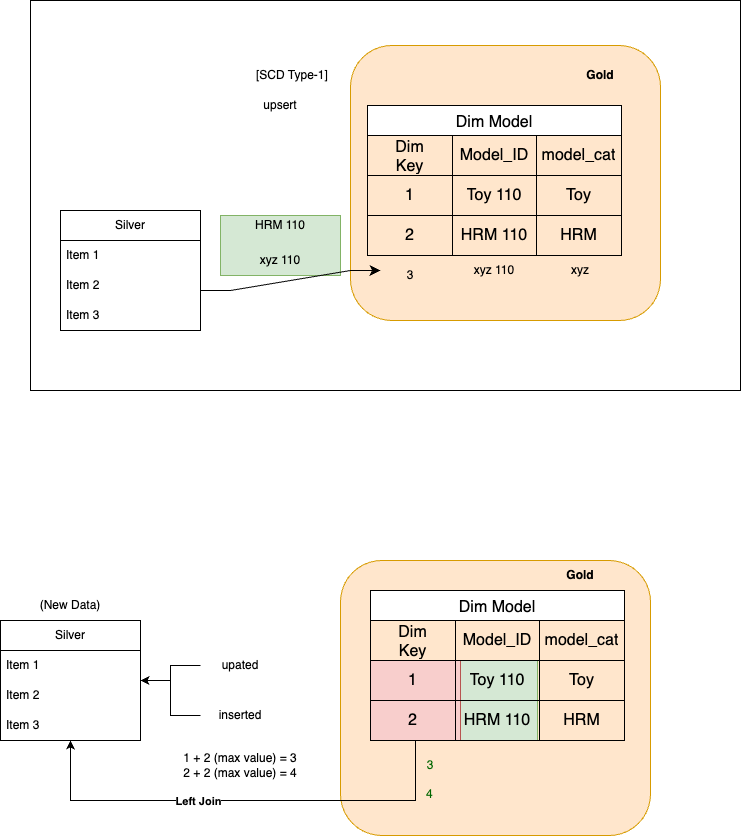

The diagram above was exported from draw.io. Its source (the exported page's mxGraphModel, read from the mxfile embedded in the PNG):
<mxGraphModel dx="1787" dy="1045" grid="1" gridSize="10" guides="1" tooltips="1" connect="1" arrows="1" fold="1" page="1" pageScale="1" pageWidth="827" pageHeight="1169" math="0" shadow="0">
  <root>
    <mxCell id="0" />
    <mxCell id="1" parent="0" />
    <mxCell id="TFPdWE3aMa-EeKlj4SOZ-31" value="" style="rounded=0;whiteSpace=wrap;html=1;" vertex="1" parent="1">
      <mxGeometry x="-50" y="130" width="710" height="390" as="geometry" />
    </mxCell>
    <mxCell id="TFPdWE3aMa-EeKlj4SOZ-50" value="" style="group" vertex="1" connectable="0" parent="1">
      <mxGeometry x="270" y="175" width="310" height="275" as="geometry" />
    </mxCell>
    <mxCell id="TFPdWE3aMa-EeKlj4SOZ-32" value="" style="rounded=1;whiteSpace=wrap;html=1;fillColor=#ffe6cc;strokeColor=#d79b00;" vertex="1" parent="TFPdWE3aMa-EeKlj4SOZ-50">
      <mxGeometry width="310" height="275" as="geometry" />
    </mxCell>
    <mxCell id="TFPdWE3aMa-EeKlj4SOZ-33" value="&lt;b&gt;Gold&lt;/b&gt;" style="text;html=1;align=center;verticalAlign=middle;whiteSpace=wrap;rounded=0;" vertex="1" parent="TFPdWE3aMa-EeKlj4SOZ-50">
      <mxGeometry x="220" y="15" width="60" height="30" as="geometry" />
    </mxCell>
    <mxCell id="TFPdWE3aMa-EeKlj4SOZ-34" value="" style="rounded=0;whiteSpace=wrap;html=1;fillColor=#d5e8d4;strokeColor=#82b366;" vertex="1" parent="1">
      <mxGeometry x="140" y="345" width="120" height="60" as="geometry" />
    </mxCell>
    <mxCell id="TFPdWE3aMa-EeKlj4SOZ-1" value="Silver" style="swimlane;fontStyle=0;childLayout=stackLayout;horizontal=1;startSize=30;horizontalStack=0;resizeParent=1;resizeParentMax=0;resizeLast=0;collapsible=1;marginBottom=0;whiteSpace=wrap;html=1;" vertex="1" parent="1">
      <mxGeometry x="-20" y="340" width="140" height="120" as="geometry" />
    </mxCell>
    <mxCell id="TFPdWE3aMa-EeKlj4SOZ-2" value="Item 1" style="text;strokeColor=none;fillColor=none;align=left;verticalAlign=middle;spacingLeft=4;spacingRight=4;overflow=hidden;points=[[0,0.5],[1,0.5]];portConstraint=eastwest;rotatable=0;whiteSpace=wrap;html=1;" vertex="1" parent="TFPdWE3aMa-EeKlj4SOZ-1">
      <mxGeometry y="30" width="140" height="30" as="geometry" />
    </mxCell>
    <mxCell id="TFPdWE3aMa-EeKlj4SOZ-3" value="Item 2" style="text;strokeColor=none;fillColor=none;align=left;verticalAlign=middle;spacingLeft=4;spacingRight=4;overflow=hidden;points=[[0,0.5],[1,0.5]];portConstraint=eastwest;rotatable=0;whiteSpace=wrap;html=1;" vertex="1" parent="TFPdWE3aMa-EeKlj4SOZ-1">
      <mxGeometry y="60" width="140" height="30" as="geometry" />
    </mxCell>
    <mxCell id="TFPdWE3aMa-EeKlj4SOZ-4" value="Item 3" style="text;strokeColor=none;fillColor=none;align=left;verticalAlign=middle;spacingLeft=4;spacingRight=4;overflow=hidden;points=[[0,0.5],[1,0.5]];portConstraint=eastwest;rotatable=0;whiteSpace=wrap;html=1;" vertex="1" parent="TFPdWE3aMa-EeKlj4SOZ-1">
      <mxGeometry y="90" width="140" height="30" as="geometry" />
    </mxCell>
    <mxCell id="TFPdWE3aMa-EeKlj4SOZ-9" value="Dim Model" style="shape=table;startSize=30;container=1;collapsible=0;childLayout=tableLayout;strokeColor=default;fontSize=16;" vertex="1" parent="1">
      <mxGeometry x="287" y="235" width="254" height="150" as="geometry" />
    </mxCell>
    <mxCell id="TFPdWE3aMa-EeKlj4SOZ-10" value="" style="shape=tableRow;horizontal=0;startSize=0;swimlaneHead=0;swimlaneBody=0;strokeColor=inherit;top=0;left=0;bottom=0;right=0;collapsible=0;dropTarget=0;fillColor=none;points=[[0,0.5],[1,0.5]];portConstraint=eastwest;fontSize=16;" vertex="1" parent="TFPdWE3aMa-EeKlj4SOZ-9">
      <mxGeometry y="30" width="254" height="40" as="geometry" />
    </mxCell>
    <mxCell id="TFPdWE3aMa-EeKlj4SOZ-11" value="Dim&lt;div&gt;Key&lt;/div&gt;" style="shape=partialRectangle;html=1;whiteSpace=wrap;connectable=0;strokeColor=inherit;overflow=hidden;fillColor=none;top=0;left=0;bottom=0;right=0;pointerEvents=1;fontSize=16;" vertex="1" parent="TFPdWE3aMa-EeKlj4SOZ-10">
      <mxGeometry width="85" height="40" as="geometry">
        <mxRectangle width="85" height="40" as="alternateBounds" />
      </mxGeometry>
    </mxCell>
    <mxCell id="TFPdWE3aMa-EeKlj4SOZ-12" value="Model_ID" style="shape=partialRectangle;html=1;whiteSpace=wrap;connectable=0;strokeColor=inherit;overflow=hidden;fillColor=none;top=0;left=0;bottom=0;right=0;pointerEvents=1;fontSize=16;" vertex="1" parent="TFPdWE3aMa-EeKlj4SOZ-10">
      <mxGeometry x="85" width="84" height="40" as="geometry">
        <mxRectangle width="84" height="40" as="alternateBounds" />
      </mxGeometry>
    </mxCell>
    <mxCell id="TFPdWE3aMa-EeKlj4SOZ-13" value="model_cat" style="shape=partialRectangle;html=1;whiteSpace=wrap;connectable=0;strokeColor=inherit;overflow=hidden;fillColor=none;top=0;left=0;bottom=0;right=0;pointerEvents=1;fontSize=16;" vertex="1" parent="TFPdWE3aMa-EeKlj4SOZ-10">
      <mxGeometry x="169" width="85" height="40" as="geometry">
        <mxRectangle width="85" height="40" as="alternateBounds" />
      </mxGeometry>
    </mxCell>
    <mxCell id="TFPdWE3aMa-EeKlj4SOZ-14" value="" style="shape=tableRow;horizontal=0;startSize=0;swimlaneHead=0;swimlaneBody=0;strokeColor=inherit;top=0;left=0;bottom=0;right=0;collapsible=0;dropTarget=0;fillColor=none;points=[[0,0.5],[1,0.5]];portConstraint=eastwest;fontSize=16;" vertex="1" parent="TFPdWE3aMa-EeKlj4SOZ-9">
      <mxGeometry y="70" width="254" height="40" as="geometry" />
    </mxCell>
    <mxCell id="TFPdWE3aMa-EeKlj4SOZ-15" value="1" style="shape=partialRectangle;html=1;whiteSpace=wrap;connectable=0;strokeColor=inherit;overflow=hidden;fillColor=none;top=0;left=0;bottom=0;right=0;pointerEvents=1;fontSize=16;" vertex="1" parent="TFPdWE3aMa-EeKlj4SOZ-14">
      <mxGeometry width="85" height="40" as="geometry">
        <mxRectangle width="85" height="40" as="alternateBounds" />
      </mxGeometry>
    </mxCell>
    <mxCell id="TFPdWE3aMa-EeKlj4SOZ-16" value="Toy 110" style="shape=partialRectangle;html=1;whiteSpace=wrap;connectable=0;strokeColor=inherit;overflow=hidden;fillColor=none;top=0;left=0;bottom=0;right=0;pointerEvents=1;fontSize=16;" vertex="1" parent="TFPdWE3aMa-EeKlj4SOZ-14">
      <mxGeometry x="85" width="84" height="40" as="geometry">
        <mxRectangle width="84" height="40" as="alternateBounds" />
      </mxGeometry>
    </mxCell>
    <mxCell id="TFPdWE3aMa-EeKlj4SOZ-17" value="Toy" style="shape=partialRectangle;html=1;whiteSpace=wrap;connectable=0;strokeColor=inherit;overflow=hidden;fillColor=none;top=0;left=0;bottom=0;right=0;pointerEvents=1;fontSize=16;" vertex="1" parent="TFPdWE3aMa-EeKlj4SOZ-14">
      <mxGeometry x="169" width="85" height="40" as="geometry">
        <mxRectangle width="85" height="40" as="alternateBounds" />
      </mxGeometry>
    </mxCell>
    <mxCell id="TFPdWE3aMa-EeKlj4SOZ-18" value="" style="shape=tableRow;horizontal=0;startSize=0;swimlaneHead=0;swimlaneBody=0;strokeColor=inherit;top=0;left=0;bottom=0;right=0;collapsible=0;dropTarget=0;fillColor=none;points=[[0,0.5],[1,0.5]];portConstraint=eastwest;fontSize=16;" vertex="1" parent="TFPdWE3aMa-EeKlj4SOZ-9">
      <mxGeometry y="110" width="254" height="40" as="geometry" />
    </mxCell>
    <mxCell id="TFPdWE3aMa-EeKlj4SOZ-19" value="2" style="shape=partialRectangle;html=1;whiteSpace=wrap;connectable=0;strokeColor=inherit;overflow=hidden;fillColor=none;top=0;left=0;bottom=0;right=0;pointerEvents=1;fontSize=16;" vertex="1" parent="TFPdWE3aMa-EeKlj4SOZ-18">
      <mxGeometry width="85" height="40" as="geometry">
        <mxRectangle width="85" height="40" as="alternateBounds" />
      </mxGeometry>
    </mxCell>
    <mxCell id="TFPdWE3aMa-EeKlj4SOZ-20" value="HRM 110" style="shape=partialRectangle;html=1;whiteSpace=wrap;connectable=0;strokeColor=inherit;overflow=hidden;fillColor=none;top=0;left=0;bottom=0;right=0;pointerEvents=1;fontSize=16;" vertex="1" parent="TFPdWE3aMa-EeKlj4SOZ-18">
      <mxGeometry x="85" width="84" height="40" as="geometry">
        <mxRectangle width="84" height="40" as="alternateBounds" />
      </mxGeometry>
    </mxCell>
    <mxCell id="TFPdWE3aMa-EeKlj4SOZ-21" value="HRM" style="shape=partialRectangle;html=1;whiteSpace=wrap;connectable=0;strokeColor=inherit;overflow=hidden;fillColor=none;top=0;left=0;bottom=0;right=0;pointerEvents=1;fontSize=16;" vertex="1" parent="TFPdWE3aMa-EeKlj4SOZ-18">
      <mxGeometry x="169" width="85" height="40" as="geometry">
        <mxRectangle width="85" height="40" as="alternateBounds" />
      </mxGeometry>
    </mxCell>
    <mxCell id="TFPdWE3aMa-EeKlj4SOZ-22" value="" style="edgeStyle=entityRelationEdgeStyle;elbow=horizontal;endArrow=classic;html=1;rounded=0;endSize=8;startSize=8;" edge="1" parent="1">
      <mxGeometry width="50" height="50" relative="1" as="geometry">
        <mxPoint x="120" y="420" as="sourcePoint" />
        <mxPoint x="300" y="400" as="targetPoint" />
        <Array as="points">
          <mxPoint x="210" y="440" />
          <mxPoint x="210" y="440" />
        </Array>
      </mxGeometry>
    </mxCell>
    <mxCell id="TFPdWE3aMa-EeKlj4SOZ-24" value="HRM 110" style="text;html=1;align=center;verticalAlign=middle;whiteSpace=wrap;rounded=0;" vertex="1" parent="1">
      <mxGeometry x="170" y="340" width="60" height="30" as="geometry" />
    </mxCell>
    <mxCell id="TFPdWE3aMa-EeKlj4SOZ-25" value="xyz 110" style="text;html=1;align=center;verticalAlign=middle;whiteSpace=wrap;rounded=0;" vertex="1" parent="1">
      <mxGeometry x="170" y="375" width="60" height="30" as="geometry" />
    </mxCell>
    <mxCell id="TFPdWE3aMa-EeKlj4SOZ-26" value="3" style="text;html=1;align=center;verticalAlign=middle;whiteSpace=wrap;rounded=0;" vertex="1" parent="1">
      <mxGeometry x="300" y="390" width="60" height="30" as="geometry" />
    </mxCell>
    <mxCell id="TFPdWE3aMa-EeKlj4SOZ-27" value="xyz 110" style="text;html=1;align=center;verticalAlign=middle;whiteSpace=wrap;rounded=0;" vertex="1" parent="1">
      <mxGeometry x="384" y="385" width="60" height="30" as="geometry" />
    </mxCell>
    <mxCell id="TFPdWE3aMa-EeKlj4SOZ-28" value="xyz" style="text;html=1;align=center;verticalAlign=middle;whiteSpace=wrap;rounded=0;" vertex="1" parent="1">
      <mxGeometry x="470" y="385" width="60" height="30" as="geometry" />
    </mxCell>
    <mxCell id="TFPdWE3aMa-EeKlj4SOZ-29" value="[SCD Type-1]" style="text;strokeColor=none;fillColor=none;align=left;verticalAlign=middle;spacingLeft=4;spacingRight=4;overflow=hidden;points=[[0,0.5],[1,0.5]];portConstraint=eastwest;rotatable=0;whiteSpace=wrap;html=1;" vertex="1" parent="1">
      <mxGeometry x="170" y="190" width="120" height="30" as="geometry" />
    </mxCell>
    <mxCell id="TFPdWE3aMa-EeKlj4SOZ-30" value="upsert" style="text;html=1;align=center;verticalAlign=middle;whiteSpace=wrap;rounded=0;" vertex="1" parent="1">
      <mxGeometry x="170" y="220" width="60" height="30" as="geometry" />
    </mxCell>
    <mxCell id="TFPdWE3aMa-EeKlj4SOZ-52" value="" style="group" vertex="1" connectable="0" parent="1">
      <mxGeometry x="260" y="690" width="310" height="275" as="geometry" />
    </mxCell>
    <mxCell id="TFPdWE3aMa-EeKlj4SOZ-36" value="" style="rounded=1;whiteSpace=wrap;html=1;fillColor=#ffe6cc;strokeColor=#d79b00;" vertex="1" parent="TFPdWE3aMa-EeKlj4SOZ-52">
      <mxGeometry width="310" height="275" as="geometry" />
    </mxCell>
    <mxCell id="TFPdWE3aMa-EeKlj4SOZ-60" value="" style="rounded=0;whiteSpace=wrap;html=1;fillColor=#d5e8d4;strokeColor=#82b366;" vertex="1" parent="TFPdWE3aMa-EeKlj4SOZ-52">
      <mxGeometry x="117" y="100" width="80" height="80" as="geometry" />
    </mxCell>
    <mxCell id="TFPdWE3aMa-EeKlj4SOZ-58" value="" style="verticalLabelPosition=bottom;verticalAlign=top;html=1;shape=mxgraph.basic.rect;fillColor2=none;strokeWidth=1;size=20;indent=5;fillColor=#f8cecc;strokeColor=#b85450;" vertex="1" parent="TFPdWE3aMa-EeKlj4SOZ-52">
      <mxGeometry x="30" y="100" width="90" height="80" as="geometry" />
    </mxCell>
    <mxCell id="TFPdWE3aMa-EeKlj4SOZ-37" value="Dim Model" style="shape=table;startSize=30;container=1;collapsible=0;childLayout=tableLayout;strokeColor=default;fontSize=16;" vertex="1" parent="TFPdWE3aMa-EeKlj4SOZ-52">
      <mxGeometry x="30" y="30" width="254" height="150" as="geometry" />
    </mxCell>
    <mxCell id="TFPdWE3aMa-EeKlj4SOZ-38" value="" style="shape=tableRow;horizontal=0;startSize=0;swimlaneHead=0;swimlaneBody=0;strokeColor=inherit;top=0;left=0;bottom=0;right=0;collapsible=0;dropTarget=0;fillColor=none;points=[[0,0.5],[1,0.5]];portConstraint=eastwest;fontSize=16;" vertex="1" parent="TFPdWE3aMa-EeKlj4SOZ-37">
      <mxGeometry y="30" width="254" height="40" as="geometry" />
    </mxCell>
    <mxCell id="TFPdWE3aMa-EeKlj4SOZ-39" value="Dim&lt;div&gt;Key&lt;/div&gt;" style="shape=partialRectangle;html=1;whiteSpace=wrap;connectable=0;strokeColor=inherit;overflow=hidden;fillColor=none;top=0;left=0;bottom=0;right=0;pointerEvents=1;fontSize=16;" vertex="1" parent="TFPdWE3aMa-EeKlj4SOZ-38">
      <mxGeometry width="85" height="40" as="geometry">
        <mxRectangle width="85" height="40" as="alternateBounds" />
      </mxGeometry>
    </mxCell>
    <mxCell id="TFPdWE3aMa-EeKlj4SOZ-40" value="Model_ID" style="shape=partialRectangle;html=1;whiteSpace=wrap;connectable=0;strokeColor=inherit;overflow=hidden;fillColor=none;top=0;left=0;bottom=0;right=0;pointerEvents=1;fontSize=16;" vertex="1" parent="TFPdWE3aMa-EeKlj4SOZ-38">
      <mxGeometry x="85" width="84" height="40" as="geometry">
        <mxRectangle width="84" height="40" as="alternateBounds" />
      </mxGeometry>
    </mxCell>
    <mxCell id="TFPdWE3aMa-EeKlj4SOZ-41" value="model_cat" style="shape=partialRectangle;html=1;whiteSpace=wrap;connectable=0;strokeColor=inherit;overflow=hidden;fillColor=none;top=0;left=0;bottom=0;right=0;pointerEvents=1;fontSize=16;" vertex="1" parent="TFPdWE3aMa-EeKlj4SOZ-38">
      <mxGeometry x="169" width="85" height="40" as="geometry">
        <mxRectangle width="85" height="40" as="alternateBounds" />
      </mxGeometry>
    </mxCell>
    <mxCell id="TFPdWE3aMa-EeKlj4SOZ-42" value="" style="shape=tableRow;horizontal=0;startSize=0;swimlaneHead=0;swimlaneBody=0;strokeColor=inherit;top=0;left=0;bottom=0;right=0;collapsible=0;dropTarget=0;fillColor=none;points=[[0,0.5],[1,0.5]];portConstraint=eastwest;fontSize=16;" vertex="1" parent="TFPdWE3aMa-EeKlj4SOZ-37">
      <mxGeometry y="70" width="254" height="40" as="geometry" />
    </mxCell>
    <mxCell id="TFPdWE3aMa-EeKlj4SOZ-43" value="1" style="shape=partialRectangle;html=1;whiteSpace=wrap;connectable=0;strokeColor=inherit;overflow=hidden;fillColor=none;top=0;left=0;bottom=0;right=0;pointerEvents=1;fontSize=16;" vertex="1" parent="TFPdWE3aMa-EeKlj4SOZ-42">
      <mxGeometry width="85" height="40" as="geometry">
        <mxRectangle width="85" height="40" as="alternateBounds" />
      </mxGeometry>
    </mxCell>
    <mxCell id="TFPdWE3aMa-EeKlj4SOZ-44" value="Toy 110" style="shape=partialRectangle;html=1;whiteSpace=wrap;connectable=0;strokeColor=inherit;overflow=hidden;fillColor=none;top=0;left=0;bottom=0;right=0;pointerEvents=1;fontSize=16;" vertex="1" parent="TFPdWE3aMa-EeKlj4SOZ-42">
      <mxGeometry x="85" width="84" height="40" as="geometry">
        <mxRectangle width="84" height="40" as="alternateBounds" />
      </mxGeometry>
    </mxCell>
    <mxCell id="TFPdWE3aMa-EeKlj4SOZ-45" value="Toy" style="shape=partialRectangle;html=1;whiteSpace=wrap;connectable=0;strokeColor=inherit;overflow=hidden;fillColor=none;top=0;left=0;bottom=0;right=0;pointerEvents=1;fontSize=16;" vertex="1" parent="TFPdWE3aMa-EeKlj4SOZ-42">
      <mxGeometry x="169" width="85" height="40" as="geometry">
        <mxRectangle width="85" height="40" as="alternateBounds" />
      </mxGeometry>
    </mxCell>
    <mxCell id="TFPdWE3aMa-EeKlj4SOZ-46" value="" style="shape=tableRow;horizontal=0;startSize=0;swimlaneHead=0;swimlaneBody=0;strokeColor=inherit;top=0;left=0;bottom=0;right=0;collapsible=0;dropTarget=0;fillColor=none;points=[[0,0.5],[1,0.5]];portConstraint=eastwest;fontSize=16;" vertex="1" parent="TFPdWE3aMa-EeKlj4SOZ-37">
      <mxGeometry y="110" width="254" height="40" as="geometry" />
    </mxCell>
    <mxCell id="TFPdWE3aMa-EeKlj4SOZ-47" value="2" style="shape=partialRectangle;html=1;whiteSpace=wrap;connectable=0;strokeColor=inherit;overflow=hidden;fillColor=none;top=0;left=0;bottom=0;right=0;pointerEvents=1;fontSize=16;" vertex="1" parent="TFPdWE3aMa-EeKlj4SOZ-46">
      <mxGeometry width="85" height="40" as="geometry">
        <mxRectangle width="85" height="40" as="alternateBounds" />
      </mxGeometry>
    </mxCell>
    <mxCell id="TFPdWE3aMa-EeKlj4SOZ-48" value="HRM 110" style="shape=partialRectangle;html=1;whiteSpace=wrap;connectable=0;strokeColor=inherit;overflow=hidden;fillColor=none;top=0;left=0;bottom=0;right=0;pointerEvents=1;fontSize=16;" vertex="1" parent="TFPdWE3aMa-EeKlj4SOZ-46">
      <mxGeometry x="85" width="84" height="40" as="geometry">
        <mxRectangle width="84" height="40" as="alternateBounds" />
      </mxGeometry>
    </mxCell>
    <mxCell id="TFPdWE3aMa-EeKlj4SOZ-49" value="HRM" style="shape=partialRectangle;html=1;whiteSpace=wrap;connectable=0;strokeColor=inherit;overflow=hidden;fillColor=none;top=0;left=0;bottom=0;right=0;pointerEvents=1;fontSize=16;" vertex="1" parent="TFPdWE3aMa-EeKlj4SOZ-46">
      <mxGeometry x="169" width="85" height="40" as="geometry">
        <mxRectangle width="85" height="40" as="alternateBounds" />
      </mxGeometry>
    </mxCell>
    <mxCell id="TFPdWE3aMa-EeKlj4SOZ-51" value="&lt;b&gt;Gold&lt;/b&gt;" style="text;html=1;align=center;verticalAlign=middle;whiteSpace=wrap;rounded=0;" vertex="1" parent="TFPdWE3aMa-EeKlj4SOZ-52">
      <mxGeometry x="210" width="60" height="30" as="geometry" />
    </mxCell>
    <mxCell id="TFPdWE3aMa-EeKlj4SOZ-69" value="&lt;font style=&quot;color: rgb(0, 102, 0);&quot;&gt;3&lt;/font&gt;" style="text;html=1;align=center;verticalAlign=middle;whiteSpace=wrap;rounded=0;" vertex="1" parent="TFPdWE3aMa-EeKlj4SOZ-52">
      <mxGeometry x="60" y="190" width="60" height="30" as="geometry" />
    </mxCell>
    <mxCell id="TFPdWE3aMa-EeKlj4SOZ-72" value="&lt;div style=&quot;text-align: center;&quot;&gt;&lt;span style=&quot;background-color: transparent;&quot;&gt;&lt;font color=&quot;#006600&quot;&gt;4&lt;/font&gt;&lt;/span&gt;&lt;/div&gt;" style="text;whiteSpace=wrap;html=1;" vertex="1" parent="TFPdWE3aMa-EeKlj4SOZ-52">
      <mxGeometry x="84" y="220" width="36" height="45" as="geometry" />
    </mxCell>
    <mxCell id="TFPdWE3aMa-EeKlj4SOZ-53" value="Silver" style="swimlane;fontStyle=0;childLayout=stackLayout;horizontal=1;startSize=30;horizontalStack=0;resizeParent=1;resizeParentMax=0;resizeLast=0;collapsible=1;marginBottom=0;whiteSpace=wrap;html=1;" vertex="1" parent="1">
      <mxGeometry x="-80" y="750" width="140" height="120" as="geometry" />
    </mxCell>
    <mxCell id="TFPdWE3aMa-EeKlj4SOZ-54" value="Item 1" style="text;strokeColor=none;fillColor=none;align=left;verticalAlign=middle;spacingLeft=4;spacingRight=4;overflow=hidden;points=[[0,0.5],[1,0.5]];portConstraint=eastwest;rotatable=0;whiteSpace=wrap;html=1;" vertex="1" parent="TFPdWE3aMa-EeKlj4SOZ-53">
      <mxGeometry y="30" width="140" height="30" as="geometry" />
    </mxCell>
    <mxCell id="TFPdWE3aMa-EeKlj4SOZ-55" value="Item 2" style="text;strokeColor=none;fillColor=none;align=left;verticalAlign=middle;spacingLeft=4;spacingRight=4;overflow=hidden;points=[[0,0.5],[1,0.5]];portConstraint=eastwest;rotatable=0;whiteSpace=wrap;html=1;" vertex="1" parent="TFPdWE3aMa-EeKlj4SOZ-53">
      <mxGeometry y="60" width="140" height="30" as="geometry" />
    </mxCell>
    <mxCell id="TFPdWE3aMa-EeKlj4SOZ-56" value="Item 3" style="text;strokeColor=none;fillColor=none;align=left;verticalAlign=middle;spacingLeft=4;spacingRight=4;overflow=hidden;points=[[0,0.5],[1,0.5]];portConstraint=eastwest;rotatable=0;whiteSpace=wrap;html=1;" vertex="1" parent="TFPdWE3aMa-EeKlj4SOZ-53">
      <mxGeometry y="90" width="140" height="30" as="geometry" />
    </mxCell>
    <mxCell id="TFPdWE3aMa-EeKlj4SOZ-59" style="edgeStyle=orthogonalEdgeStyle;rounded=0;orthogonalLoop=1;jettySize=auto;html=1;" edge="1" parent="1" source="TFPdWE3aMa-EeKlj4SOZ-58" target="TFPdWE3aMa-EeKlj4SOZ-53">
      <mxGeometry relative="1" as="geometry">
        <Array as="points">
          <mxPoint x="335" y="930" />
          <mxPoint x="-10" y="930" />
        </Array>
      </mxGeometry>
    </mxCell>
    <mxCell id="TFPdWE3aMa-EeKlj4SOZ-68" value="&lt;b&gt;Left Join&lt;/b&gt;" style="edgeLabel;html=1;align=center;verticalAlign=middle;resizable=0;points=[];" vertex="1" connectable="0" parent="TFPdWE3aMa-EeKlj4SOZ-59">
      <mxGeometry x="0.1957" relative="1" as="geometry">
        <mxPoint as="offset" />
      </mxGeometry>
    </mxCell>
    <mxCell id="TFPdWE3aMa-EeKlj4SOZ-62" value="(New Data)" style="text;html=1;align=center;verticalAlign=middle;whiteSpace=wrap;rounded=0;" vertex="1" parent="1">
      <mxGeometry x="-50" y="720" width="80" height="30" as="geometry" />
    </mxCell>
    <mxCell id="TFPdWE3aMa-EeKlj4SOZ-67" style="edgeStyle=orthogonalEdgeStyle;rounded=0;orthogonalLoop=1;jettySize=auto;html=1;" edge="1" parent="1" source="TFPdWE3aMa-EeKlj4SOZ-64" target="TFPdWE3aMa-EeKlj4SOZ-53">
      <mxGeometry relative="1" as="geometry" />
    </mxCell>
    <mxCell id="TFPdWE3aMa-EeKlj4SOZ-64" value="upated" style="text;html=1;align=center;verticalAlign=middle;whiteSpace=wrap;rounded=0;" vertex="1" parent="1">
      <mxGeometry x="120" y="780" width="80" height="30" as="geometry" />
    </mxCell>
    <mxCell id="TFPdWE3aMa-EeKlj4SOZ-66" style="edgeStyle=orthogonalEdgeStyle;rounded=0;orthogonalLoop=1;jettySize=auto;html=1;" edge="1" parent="1" source="TFPdWE3aMa-EeKlj4SOZ-65" target="TFPdWE3aMa-EeKlj4SOZ-53">
      <mxGeometry relative="1" as="geometry" />
    </mxCell>
    <mxCell id="TFPdWE3aMa-EeKlj4SOZ-65" value="inserted" style="text;html=1;align=center;verticalAlign=middle;whiteSpace=wrap;rounded=0;" vertex="1" parent="1">
      <mxGeometry x="120" y="830" width="80" height="30" as="geometry" />
    </mxCell>
    <mxCell id="TFPdWE3aMa-EeKlj4SOZ-70" value="1 + 2 (max value) = 3&lt;div&gt;2 + 2 (max value) = 4&lt;/div&gt;" style="text;html=1;align=center;verticalAlign=middle;whiteSpace=wrap;rounded=0;" vertex="1" parent="1">
      <mxGeometry x="100" y="880" width="120" height="30" as="geometry" />
    </mxCell>
    <mxCell id="TFPdWE3aMa-EeKlj4SOZ-71" style="edgeStyle=orthogonalEdgeStyle;rounded=0;orthogonalLoop=1;jettySize=auto;html=1;exitX=0.5;exitY=1;exitDx=0;exitDy=0;" edge="1" parent="1" source="TFPdWE3aMa-EeKlj4SOZ-70" target="TFPdWE3aMa-EeKlj4SOZ-70">
      <mxGeometry relative="1" as="geometry" />
    </mxCell>
  </root>
</mxGraphModel>